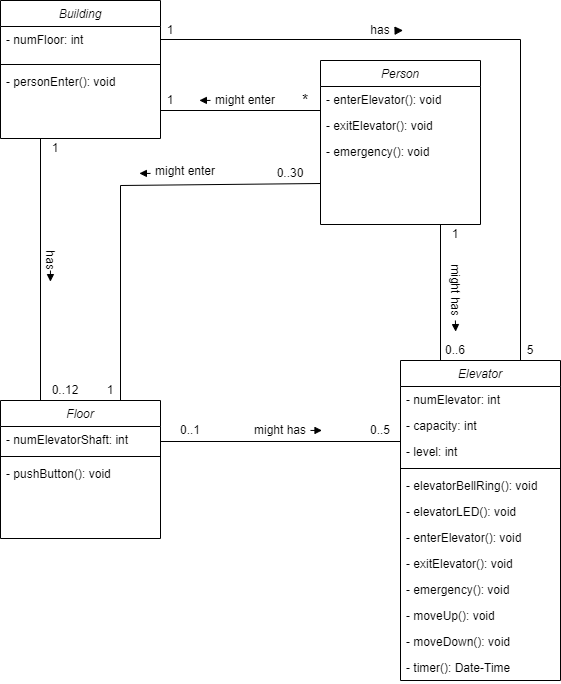

The diagram above was exported from draw.io. Its source (the exported page's mxGraphModel, read from the mxfile embedded in the PNG):
<mxGraphModel dx="1093" dy="649" grid="1" gridSize="10" guides="1" tooltips="1" connect="1" arrows="1" fold="1" page="1" pageScale="1" pageWidth="827" pageHeight="1169" math="0" shadow="0">
  <root>
    <mxCell id="WIyWlLk6GJQsqaUBKTNV-0" />
    <mxCell id="WIyWlLk6GJQsqaUBKTNV-1" parent="WIyWlLk6GJQsqaUBKTNV-0" />
    <mxCell id="zkfFHV4jXpPFQw0GAbJ--0" value="Building" style="swimlane;fontStyle=2;align=center;verticalAlign=top;childLayout=stackLayout;horizontal=1;startSize=26;horizontalStack=0;resizeParent=1;resizeLast=0;collapsible=1;marginBottom=0;rounded=0;shadow=0;strokeWidth=1;" parent="WIyWlLk6GJQsqaUBKTNV-1" vertex="1">
      <mxGeometry x="120" y="100" width="160" height="138" as="geometry">
        <mxRectangle x="230" y="140" width="160" height="26" as="alternateBounds" />
      </mxGeometry>
    </mxCell>
    <mxCell id="zkfFHV4jXpPFQw0GAbJ--1" value="- numFloor: int" style="text;align=left;verticalAlign=top;spacingLeft=4;spacingRight=4;overflow=hidden;rotatable=0;points=[[0,0.5],[1,0.5]];portConstraint=eastwest;" parent="zkfFHV4jXpPFQw0GAbJ--0" vertex="1">
      <mxGeometry y="26" width="160" height="34" as="geometry" />
    </mxCell>
    <mxCell id="zkfFHV4jXpPFQw0GAbJ--4" value="" style="line;html=1;strokeWidth=1;align=left;verticalAlign=middle;spacingTop=-1;spacingLeft=3;spacingRight=3;rotatable=0;labelPosition=right;points=[];portConstraint=eastwest;" parent="zkfFHV4jXpPFQw0GAbJ--0" vertex="1">
      <mxGeometry y="60" width="160" height="8" as="geometry" />
    </mxCell>
    <mxCell id="zkfFHV4jXpPFQw0GAbJ--5" value="- personEnter(): void" style="text;align=left;verticalAlign=top;spacingLeft=4;spacingRight=4;overflow=hidden;rotatable=0;points=[[0,0.5],[1,0.5]];portConstraint=eastwest;" parent="zkfFHV4jXpPFQw0GAbJ--0" vertex="1">
      <mxGeometry y="68" width="160" height="26" as="geometry" />
    </mxCell>
    <mxCell id="vKV0Cc70jtw7qtUJIWK9-0" value="Person" style="swimlane;fontStyle=2;align=center;verticalAlign=top;childLayout=stackLayout;horizontal=1;startSize=26;horizontalStack=0;resizeParent=1;resizeLast=0;collapsible=1;marginBottom=0;rounded=0;shadow=0;strokeWidth=1;" vertex="1" parent="WIyWlLk6GJQsqaUBKTNV-1">
      <mxGeometry x="440" y="160" width="160" height="164" as="geometry">
        <mxRectangle x="230" y="140" width="160" height="26" as="alternateBounds" />
      </mxGeometry>
    </mxCell>
    <mxCell id="vKV0Cc70jtw7qtUJIWK9-5" value="- enterElevator(): void&#10;" style="text;align=left;verticalAlign=top;spacingLeft=4;spacingRight=4;overflow=hidden;rotatable=0;points=[[0,0.5],[1,0.5]];portConstraint=eastwest;" vertex="1" parent="vKV0Cc70jtw7qtUJIWK9-0">
      <mxGeometry y="26" width="160" height="26" as="geometry" />
    </mxCell>
    <mxCell id="vKV0Cc70jtw7qtUJIWK9-26" value="- exitElevator(): void" style="text;align=left;verticalAlign=top;spacingLeft=4;spacingRight=4;overflow=hidden;rotatable=0;points=[[0,0.5],[1,0.5]];portConstraint=eastwest;" vertex="1" parent="vKV0Cc70jtw7qtUJIWK9-0">
      <mxGeometry y="52" width="160" height="26" as="geometry" />
    </mxCell>
    <mxCell id="vKV0Cc70jtw7qtUJIWK9-27" value="- emergency(): void" style="text;align=left;verticalAlign=top;spacingLeft=4;spacingRight=4;overflow=hidden;rotatable=0;points=[[0,0.5],[1,0.5]];portConstraint=eastwest;" vertex="1" parent="vKV0Cc70jtw7qtUJIWK9-0">
      <mxGeometry y="78" width="160" height="26" as="geometry" />
    </mxCell>
    <mxCell id="vKV0Cc70jtw7qtUJIWK9-6" value="Floor" style="swimlane;fontStyle=2;align=center;verticalAlign=top;childLayout=stackLayout;horizontal=1;startSize=26;horizontalStack=0;resizeParent=1;resizeLast=0;collapsible=1;marginBottom=0;rounded=0;shadow=0;strokeWidth=1;" vertex="1" parent="WIyWlLk6GJQsqaUBKTNV-1">
      <mxGeometry x="120" y="500" width="160" height="138" as="geometry">
        <mxRectangle x="230" y="140" width="160" height="26" as="alternateBounds" />
      </mxGeometry>
    </mxCell>
    <mxCell id="vKV0Cc70jtw7qtUJIWK9-7" value="- numElevatorShaft: int" style="text;align=left;verticalAlign=top;spacingLeft=4;spacingRight=4;overflow=hidden;rotatable=0;points=[[0,0.5],[1,0.5]];portConstraint=eastwest;" vertex="1" parent="vKV0Cc70jtw7qtUJIWK9-6">
      <mxGeometry y="26" width="160" height="26" as="geometry" />
    </mxCell>
    <mxCell id="vKV0Cc70jtw7qtUJIWK9-10" value="" style="line;html=1;strokeWidth=1;align=left;verticalAlign=middle;spacingTop=-1;spacingLeft=3;spacingRight=3;rotatable=0;labelPosition=right;points=[];portConstraint=eastwest;" vertex="1" parent="vKV0Cc70jtw7qtUJIWK9-6">
      <mxGeometry y="52" width="160" height="8" as="geometry" />
    </mxCell>
    <mxCell id="vKV0Cc70jtw7qtUJIWK9-11" value="- pushButton(): void" style="text;align=left;verticalAlign=top;spacingLeft=4;spacingRight=4;overflow=hidden;rotatable=0;points=[[0,0.5],[1,0.5]];portConstraint=eastwest;" vertex="1" parent="vKV0Cc70jtw7qtUJIWK9-6">
      <mxGeometry y="60" width="160" height="26" as="geometry" />
    </mxCell>
    <mxCell id="vKV0Cc70jtw7qtUJIWK9-12" value="Elevator" style="swimlane;fontStyle=2;align=center;verticalAlign=top;childLayout=stackLayout;horizontal=1;startSize=26;horizontalStack=0;resizeParent=1;resizeLast=0;collapsible=1;marginBottom=0;rounded=0;shadow=0;strokeWidth=1;" vertex="1" parent="WIyWlLk6GJQsqaUBKTNV-1">
      <mxGeometry x="520" y="460" width="160" height="320" as="geometry">
        <mxRectangle x="230" y="140" width="160" height="26" as="alternateBounds" />
      </mxGeometry>
    </mxCell>
    <mxCell id="vKV0Cc70jtw7qtUJIWK9-13" value="- numElevator: int" style="text;align=left;verticalAlign=top;spacingLeft=4;spacingRight=4;overflow=hidden;rotatable=0;points=[[0,0.5],[1,0.5]];portConstraint=eastwest;" vertex="1" parent="vKV0Cc70jtw7qtUJIWK9-12">
      <mxGeometry y="26" width="160" height="26" as="geometry" />
    </mxCell>
    <mxCell id="vKV0Cc70jtw7qtUJIWK9-14" value="- capacity: int" style="text;align=left;verticalAlign=top;spacingLeft=4;spacingRight=4;overflow=hidden;rotatable=0;points=[[0,0.5],[1,0.5]];portConstraint=eastwest;rounded=0;shadow=0;html=0;" vertex="1" parent="vKV0Cc70jtw7qtUJIWK9-12">
      <mxGeometry y="52" width="160" height="26" as="geometry" />
    </mxCell>
    <mxCell id="vKV0Cc70jtw7qtUJIWK9-15" value="- level: int" style="text;align=left;verticalAlign=top;spacingLeft=4;spacingRight=4;overflow=hidden;rotatable=0;points=[[0,0.5],[1,0.5]];portConstraint=eastwest;rounded=0;shadow=0;html=0;" vertex="1" parent="vKV0Cc70jtw7qtUJIWK9-12">
      <mxGeometry y="78" width="160" height="26" as="geometry" />
    </mxCell>
    <mxCell id="vKV0Cc70jtw7qtUJIWK9-16" value="" style="line;html=1;strokeWidth=1;align=left;verticalAlign=middle;spacingTop=-1;spacingLeft=3;spacingRight=3;rotatable=0;labelPosition=right;points=[];portConstraint=eastwest;" vertex="1" parent="vKV0Cc70jtw7qtUJIWK9-12">
      <mxGeometry y="104" width="160" height="8" as="geometry" />
    </mxCell>
    <mxCell id="vKV0Cc70jtw7qtUJIWK9-17" value="- elevatorBellRing(): void" style="text;align=left;verticalAlign=top;spacingLeft=4;spacingRight=4;overflow=hidden;rotatable=0;points=[[0,0.5],[1,0.5]];portConstraint=eastwest;" vertex="1" parent="vKV0Cc70jtw7qtUJIWK9-12">
      <mxGeometry y="112" width="160" height="26" as="geometry" />
    </mxCell>
    <mxCell id="vKV0Cc70jtw7qtUJIWK9-28" value="- elevatorLED(): void" style="text;align=left;verticalAlign=top;spacingLeft=4;spacingRight=4;overflow=hidden;rotatable=0;points=[[0,0.5],[1,0.5]];portConstraint=eastwest;" vertex="1" parent="vKV0Cc70jtw7qtUJIWK9-12">
      <mxGeometry y="138" width="160" height="26" as="geometry" />
    </mxCell>
    <mxCell id="vKV0Cc70jtw7qtUJIWK9-33" value="- enterElevator(): void" style="text;align=left;verticalAlign=top;spacingLeft=4;spacingRight=4;overflow=hidden;rotatable=0;points=[[0,0.5],[1,0.5]];portConstraint=eastwest;" vertex="1" parent="vKV0Cc70jtw7qtUJIWK9-12">
      <mxGeometry y="164" width="160" height="26" as="geometry" />
    </mxCell>
    <mxCell id="vKV0Cc70jtw7qtUJIWK9-34" value="- exitElevator(): void" style="text;align=left;verticalAlign=top;spacingLeft=4;spacingRight=4;overflow=hidden;rotatable=0;points=[[0,0.5],[1,0.5]];portConstraint=eastwest;" vertex="1" parent="vKV0Cc70jtw7qtUJIWK9-12">
      <mxGeometry y="190" width="160" height="26" as="geometry" />
    </mxCell>
    <mxCell id="vKV0Cc70jtw7qtUJIWK9-35" value="- emergency(): void" style="text;align=left;verticalAlign=top;spacingLeft=4;spacingRight=4;overflow=hidden;rotatable=0;points=[[0,0.5],[1,0.5]];portConstraint=eastwest;" vertex="1" parent="vKV0Cc70jtw7qtUJIWK9-12">
      <mxGeometry y="216" width="160" height="26" as="geometry" />
    </mxCell>
    <mxCell id="vKV0Cc70jtw7qtUJIWK9-29" value="- moveUp(): void" style="text;align=left;verticalAlign=top;spacingLeft=4;spacingRight=4;overflow=hidden;rotatable=0;points=[[0,0.5],[1,0.5]];portConstraint=eastwest;" vertex="1" parent="vKV0Cc70jtw7qtUJIWK9-12">
      <mxGeometry y="242" width="160" height="26" as="geometry" />
    </mxCell>
    <mxCell id="vKV0Cc70jtw7qtUJIWK9-30" value="- moveDown(): void" style="text;align=left;verticalAlign=top;spacingLeft=4;spacingRight=4;overflow=hidden;rotatable=0;points=[[0,0.5],[1,0.5]];portConstraint=eastwest;" vertex="1" parent="vKV0Cc70jtw7qtUJIWK9-12">
      <mxGeometry y="268" width="160" height="26" as="geometry" />
    </mxCell>
    <mxCell id="vKV0Cc70jtw7qtUJIWK9-31" value="- timer(): Date-Time" style="text;align=left;verticalAlign=top;spacingLeft=4;spacingRight=4;overflow=hidden;rotatable=0;points=[[0,0.5],[1,0.5]];portConstraint=eastwest;" vertex="1" parent="vKV0Cc70jtw7qtUJIWK9-12">
      <mxGeometry y="294" width="160" height="26" as="geometry" />
    </mxCell>
    <mxCell id="vKV0Cc70jtw7qtUJIWK9-18" value="" style="endArrow=none;html=1;rounded=0;entryX=0;entryY=0.923;entryDx=0;entryDy=0;entryPerimeter=0;" edge="1" parent="WIyWlLk6GJQsqaUBKTNV-1">
      <mxGeometry width="50" height="50" relative="1" as="geometry">
        <mxPoint x="280" y="210" as="sourcePoint" />
        <mxPoint x="440" y="209.99800000000005" as="targetPoint" />
      </mxGeometry>
    </mxCell>
    <mxCell id="vKV0Cc70jtw7qtUJIWK9-19" value="" style="endArrow=none;html=1;rounded=0;entryX=0.75;entryY=0;entryDx=0;entryDy=0;" edge="1" parent="WIyWlLk6GJQsqaUBKTNV-1" target="vKV0Cc70jtw7qtUJIWK9-12">
      <mxGeometry width="50" height="50" relative="1" as="geometry">
        <mxPoint x="280" y="139" as="sourcePoint" />
        <mxPoint x="660" y="139" as="targetPoint" />
        <Array as="points">
          <mxPoint x="640" y="139" />
        </Array>
      </mxGeometry>
    </mxCell>
    <mxCell id="vKV0Cc70jtw7qtUJIWK9-20" value="" style="endArrow=none;html=1;rounded=0;exitX=0.25;exitY=0;exitDx=0;exitDy=0;entryX=0.25;entryY=1;entryDx=0;entryDy=0;" edge="1" parent="WIyWlLk6GJQsqaUBKTNV-1" source="vKV0Cc70jtw7qtUJIWK9-6" target="zkfFHV4jXpPFQw0GAbJ--0">
      <mxGeometry width="50" height="50" relative="1" as="geometry">
        <mxPoint x="390" y="340" as="sourcePoint" />
        <mxPoint x="440" y="290" as="targetPoint" />
      </mxGeometry>
    </mxCell>
    <mxCell id="vKV0Cc70jtw7qtUJIWK9-21" value="" style="endArrow=none;html=1;rounded=0;exitX=0.75;exitY=0;exitDx=0;exitDy=0;entryX=0;entryY=0.75;entryDx=0;entryDy=0;" edge="1" parent="WIyWlLk6GJQsqaUBKTNV-1" source="vKV0Cc70jtw7qtUJIWK9-6" target="vKV0Cc70jtw7qtUJIWK9-0">
      <mxGeometry width="50" height="50" relative="1" as="geometry">
        <mxPoint x="390" y="340" as="sourcePoint" />
        <mxPoint x="440" y="290" as="targetPoint" />
        <Array as="points">
          <mxPoint x="240" y="285" />
        </Array>
      </mxGeometry>
    </mxCell>
    <mxCell id="vKV0Cc70jtw7qtUJIWK9-22" value="" style="endArrow=none;html=1;rounded=0;exitX=0.25;exitY=0;exitDx=0;exitDy=0;entryX=0.75;entryY=1;entryDx=0;entryDy=0;" edge="1" parent="WIyWlLk6GJQsqaUBKTNV-1" source="vKV0Cc70jtw7qtUJIWK9-12" target="vKV0Cc70jtw7qtUJIWK9-0">
      <mxGeometry width="50" height="50" relative="1" as="geometry">
        <mxPoint x="390" y="340" as="sourcePoint" />
        <mxPoint x="570" y="350" as="targetPoint" />
      </mxGeometry>
    </mxCell>
    <mxCell id="vKV0Cc70jtw7qtUJIWK9-23" value="" style="endArrow=none;html=1;rounded=0;" edge="1" parent="WIyWlLk6GJQsqaUBKTNV-1">
      <mxGeometry width="50" height="50" relative="1" as="geometry">
        <mxPoint x="280" y="541" as="sourcePoint" />
        <mxPoint x="520" y="541" as="targetPoint" />
      </mxGeometry>
    </mxCell>
    <mxCell id="vKV0Cc70jtw7qtUJIWK9-36" value="0..1" style="text;html=1;strokeColor=none;fillColor=none;align=center;verticalAlign=middle;whiteSpace=wrap;rounded=0;" vertex="1" parent="WIyWlLk6GJQsqaUBKTNV-1">
      <mxGeometry x="280" y="520" width="60" height="20" as="geometry" />
    </mxCell>
    <mxCell id="vKV0Cc70jtw7qtUJIWK9-37" value="0..5" style="text;html=1;strokeColor=none;fillColor=none;align=center;verticalAlign=middle;whiteSpace=wrap;rounded=0;" vertex="1" parent="WIyWlLk6GJQsqaUBKTNV-1">
      <mxGeometry x="470" y="520" width="60" height="20" as="geometry" />
    </mxCell>
    <mxCell id="vKV0Cc70jtw7qtUJIWK9-38" value="1" style="text;html=1;strokeColor=none;fillColor=none;align=center;verticalAlign=middle;whiteSpace=wrap;rounded=0;" vertex="1" parent="WIyWlLk6GJQsqaUBKTNV-1">
      <mxGeometry x="160" y="238" width="30" height="20" as="geometry" />
    </mxCell>
    <mxCell id="vKV0Cc70jtw7qtUJIWK9-39" value="has" style="text;html=1;strokeColor=none;fillColor=none;align=center;verticalAlign=middle;whiteSpace=wrap;rounded=0;rotation=90;" vertex="1" parent="WIyWlLk6GJQsqaUBKTNV-1">
      <mxGeometry x="140" y="350" width="60" height="20" as="geometry" />
    </mxCell>
    <mxCell id="vKV0Cc70jtw7qtUJIWK9-40" value="0..12" style="text;html=1;strokeColor=none;fillColor=none;align=center;verticalAlign=middle;whiteSpace=wrap;rounded=0;" vertex="1" parent="WIyWlLk6GJQsqaUBKTNV-1">
      <mxGeometry x="160" y="480" width="50" height="20" as="geometry" />
    </mxCell>
    <mxCell id="vKV0Cc70jtw7qtUJIWK9-41" value="1" style="text;html=1;strokeColor=none;fillColor=none;align=center;verticalAlign=middle;whiteSpace=wrap;rounded=0;" vertex="1" parent="WIyWlLk6GJQsqaUBKTNV-1">
      <mxGeometry x="260" y="120" width="60" height="20" as="geometry" />
    </mxCell>
    <mxCell id="vKV0Cc70jtw7qtUJIWK9-42" value="has" style="text;html=1;strokeColor=none;fillColor=none;align=center;verticalAlign=middle;whiteSpace=wrap;rounded=0;rotation=0;" vertex="1" parent="WIyWlLk6GJQsqaUBKTNV-1">
      <mxGeometry x="480" y="120" width="40" height="20" as="geometry" />
    </mxCell>
    <mxCell id="vKV0Cc70jtw7qtUJIWK9-43" value="5" style="text;html=1;strokeColor=none;fillColor=none;align=center;verticalAlign=middle;whiteSpace=wrap;rounded=0;" vertex="1" parent="WIyWlLk6GJQsqaUBKTNV-1">
      <mxGeometry x="640" y="440" width="20" height="20" as="geometry" />
    </mxCell>
    <mxCell id="vKV0Cc70jtw7qtUJIWK9-44" value="0..6" style="text;html=1;strokeColor=none;fillColor=none;align=center;verticalAlign=middle;whiteSpace=wrap;rounded=0;" vertex="1" parent="WIyWlLk6GJQsqaUBKTNV-1">
      <mxGeometry x="550" y="440" width="50" height="20" as="geometry" />
    </mxCell>
    <mxCell id="vKV0Cc70jtw7qtUJIWK9-45" value="1" style="text;html=1;strokeColor=none;fillColor=none;align=center;verticalAlign=middle;whiteSpace=wrap;rounded=0;" vertex="1" parent="WIyWlLk6GJQsqaUBKTNV-1">
      <mxGeometry x="550" y="324" width="50" height="20" as="geometry" />
    </mxCell>
    <mxCell id="vKV0Cc70jtw7qtUJIWK9-46" value="might has" style="text;html=1;strokeColor=none;fillColor=none;align=center;verticalAlign=middle;whiteSpace=wrap;rounded=0;rotation=0;" vertex="1" parent="WIyWlLk6GJQsqaUBKTNV-1">
      <mxGeometry x="370" y="520" width="60" height="20" as="geometry" />
    </mxCell>
    <mxCell id="vKV0Cc70jtw7qtUJIWK9-47" value="might has" style="text;html=1;strokeColor=none;fillColor=none;align=center;verticalAlign=middle;whiteSpace=wrap;rounded=0;rotation=90;" vertex="1" parent="WIyWlLk6GJQsqaUBKTNV-1">
      <mxGeometry x="545" y="380" width="60" height="20" as="geometry" />
    </mxCell>
    <mxCell id="vKV0Cc70jtw7qtUJIWK9-49" value="0..30" style="text;html=1;strokeColor=none;fillColor=none;align=center;verticalAlign=middle;whiteSpace=wrap;rounded=0;" vertex="1" parent="WIyWlLk6GJQsqaUBKTNV-1">
      <mxGeometry x="380" y="258" width="60" height="30" as="geometry" />
    </mxCell>
    <mxCell id="vKV0Cc70jtw7qtUJIWK9-50" value="1&lt;br&gt;" style="text;html=1;strokeColor=none;fillColor=none;align=center;verticalAlign=middle;whiteSpace=wrap;rounded=0;" vertex="1" parent="WIyWlLk6GJQsqaUBKTNV-1">
      <mxGeometry x="210" y="480" width="40" height="20" as="geometry" />
    </mxCell>
    <mxCell id="vKV0Cc70jtw7qtUJIWK9-52" value="might enter" style="text;html=1;strokeColor=none;fillColor=none;align=center;verticalAlign=middle;whiteSpace=wrap;rounded=0;rotation=0;" vertex="1" parent="WIyWlLk6GJQsqaUBKTNV-1">
      <mxGeometry x="270" y="258" width="70" height="25" as="geometry" />
    </mxCell>
    <mxCell id="vKV0Cc70jtw7qtUJIWK9-54" value="" style="endArrow=block;endFill=1;endSize=6;html=1;rounded=0;strokeWidth=0;" edge="1" parent="WIyWlLk6GJQsqaUBKTNV-1">
      <mxGeometry width="160" relative="1" as="geometry">
        <mxPoint x="169.94000000000003" y="370" as="sourcePoint" />
        <mxPoint x="169.94000000000003" y="380" as="targetPoint" />
        <Array as="points">
          <mxPoint x="169.94000000000003" y="370" />
        </Array>
      </mxGeometry>
    </mxCell>
    <mxCell id="vKV0Cc70jtw7qtUJIWK9-56" value="" style="endArrow=block;endFill=1;endSize=6;html=1;rounded=0;" edge="1" parent="WIyWlLk6GJQsqaUBKTNV-1">
      <mxGeometry width="160" relative="1" as="geometry">
        <mxPoint x="520" y="130" as="sourcePoint" />
        <mxPoint x="522.6" y="129.92" as="targetPoint" />
        <Array as="points" />
      </mxGeometry>
    </mxCell>
    <mxCell id="vKV0Cc70jtw7qtUJIWK9-57" value="" style="endArrow=block;endFill=1;endSize=6;html=1;rounded=0;strokeWidth=0;" edge="1" parent="WIyWlLk6GJQsqaUBKTNV-1">
      <mxGeometry width="160" relative="1" as="geometry">
        <mxPoint x="270" y="272.92" as="sourcePoint" />
        <mxPoint x="260" y="272.92" as="targetPoint" />
        <Array as="points">
          <mxPoint x="270" y="272.92" />
        </Array>
      </mxGeometry>
    </mxCell>
    <mxCell id="vKV0Cc70jtw7qtUJIWK9-58" value="1" style="text;html=1;strokeColor=none;fillColor=none;align=center;verticalAlign=middle;whiteSpace=wrap;rounded=0;" vertex="1" parent="WIyWlLk6GJQsqaUBKTNV-1">
      <mxGeometry x="260" y="190" width="60" height="20" as="geometry" />
    </mxCell>
    <mxCell id="vKV0Cc70jtw7qtUJIWK9-59" value="&lt;font style=&quot;font-size: 16px&quot;&gt;*&lt;/font&gt;" style="text;html=1;strokeColor=none;fillColor=none;align=center;verticalAlign=middle;whiteSpace=wrap;rounded=0;" vertex="1" parent="WIyWlLk6GJQsqaUBKTNV-1">
      <mxGeometry x="410" y="190" width="30" height="20" as="geometry" />
    </mxCell>
    <mxCell id="vKV0Cc70jtw7qtUJIWK9-61" value="might enter" style="text;html=1;strokeColor=none;fillColor=none;align=center;verticalAlign=middle;whiteSpace=wrap;rounded=0;rotation=0;" vertex="1" parent="WIyWlLk6GJQsqaUBKTNV-1">
      <mxGeometry x="330" y="195" width="70" height="10" as="geometry" />
    </mxCell>
    <mxCell id="vKV0Cc70jtw7qtUJIWK9-63" value="" style="endArrow=block;endFill=1;endSize=6;html=1;rounded=0;strokeWidth=0;" edge="1" parent="WIyWlLk6GJQsqaUBKTNV-1">
      <mxGeometry width="160" relative="1" as="geometry">
        <mxPoint x="430.00000000000017" y="529.95" as="sourcePoint" />
        <mxPoint x="440.3999999999998" y="529.95" as="targetPoint" />
        <Array as="points">
          <mxPoint x="430.00000000000006" y="529.9499999999999" />
        </Array>
      </mxGeometry>
    </mxCell>
    <mxCell id="vKV0Cc70jtw7qtUJIWK9-66" value="" style="endArrow=block;endFill=1;endSize=6;html=1;rounded=0;strokeWidth=0;" edge="1" parent="WIyWlLk6GJQsqaUBKTNV-1">
      <mxGeometry width="160" relative="1" as="geometry">
        <mxPoint x="330" y="199.92" as="sourcePoint" />
        <mxPoint x="320.0000000000001" y="199.92" as="targetPoint" />
        <Array as="points" />
      </mxGeometry>
    </mxCell>
    <mxCell id="vKV0Cc70jtw7qtUJIWK9-67" value="" style="endArrow=block;endFill=1;endSize=6;html=1;rounded=0;strokeWidth=0;" edge="1" parent="WIyWlLk6GJQsqaUBKTNV-1">
      <mxGeometry width="160" relative="1" as="geometry">
        <mxPoint x="574.9000000000002" y="420.00000000000006" as="sourcePoint" />
        <mxPoint x="575.1" y="430" as="targetPoint" />
        <Array as="points">
          <mxPoint x="574.9000000000001" y="419.99999999999994" />
        </Array>
      </mxGeometry>
    </mxCell>
  </root>
</mxGraphModel>